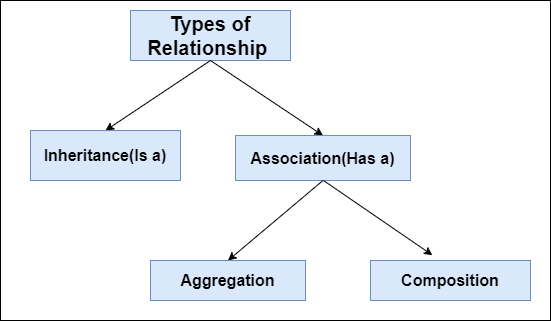

The diagram above was exported from draw.io. Its source (the exported page's mxGraphModel, read from the mxfile embedded in the PNG):
<mxGraphModel dx="801" dy="563" grid="1" gridSize="10" guides="1" tooltips="1" connect="1" arrows="1" fold="1" page="1" pageScale="1" pageWidth="850" pageHeight="1100" math="0" shadow="0">
  <root>
    <mxCell id="0" />
    <mxCell id="1" parent="0" />
    <mxCell id="15" value="" style="rounded=0;whiteSpace=wrap;html=1;" vertex="1" parent="1">
      <mxGeometry x="190" y="70" width="550" height="320" as="geometry" />
    </mxCell>
    <mxCell id="16" value="Types of Relationship&amp;nbsp;" style="text;html=1;align=center;verticalAlign=middle;whiteSpace=wrap;rounded=0;fontStyle=1;fontSize=20;fillColor=#dae8fc;strokeColor=#6c8ebf;" vertex="1" parent="1">
      <mxGeometry x="320" y="80" width="160" height="50" as="geometry" />
    </mxCell>
    <mxCell id="17" value="" style="endArrow=classic;html=1;exitX=0.5;exitY=1;exitDx=0;exitDy=0;entryX=0.5;entryY=0;entryDx=0;entryDy=0;" edge="1" parent="1" source="16" target="19">
      <mxGeometry width="50" height="50" relative="1" as="geometry">
        <mxPoint x="390" y="160" as="sourcePoint" />
        <mxPoint x="320" y="200" as="targetPoint" />
        <Array as="points" />
      </mxGeometry>
    </mxCell>
    <mxCell id="18" value="" style="endArrow=classic;html=1;entryX=0.5;entryY=0;entryDx=0;entryDy=0;" edge="1" parent="1" target="20">
      <mxGeometry width="50" height="50" relative="1" as="geometry">
        <mxPoint x="400" y="130" as="sourcePoint" />
        <mxPoint x="480" y="200" as="targetPoint" />
        <Array as="points" />
      </mxGeometry>
    </mxCell>
    <mxCell id="19" value="Inheritance(Is a)" style="text;html=1;strokeColor=#6c8ebf;fillColor=#dae8fc;align=center;verticalAlign=middle;whiteSpace=wrap;rounded=0;fontStyle=1;fontSize=16;" vertex="1" parent="1">
      <mxGeometry x="220" y="200" width="150" height="50" as="geometry" />
    </mxCell>
    <mxCell id="20" value="Association(Has a)" style="text;html=1;strokeColor=#6c8ebf;fillColor=#dae8fc;align=center;verticalAlign=middle;whiteSpace=wrap;rounded=0;fontStyle=1;fontSize=16;" vertex="1" parent="1">
      <mxGeometry x="425" y="205" width="175" height="45" as="geometry" />
    </mxCell>
    <mxCell id="21" value="" style="endArrow=classic;html=1;exitX=0.5;exitY=1;exitDx=0;exitDy=0;entryX=0.5;entryY=0;entryDx=0;entryDy=0;" edge="1" parent="1" source="20" target="22">
      <mxGeometry width="50" height="50" relative="1" as="geometry">
        <mxPoint x="390" y="290" as="sourcePoint" />
        <mxPoint x="410" y="320" as="targetPoint" />
      </mxGeometry>
    </mxCell>
    <mxCell id="22" value="Aggregation" style="text;html=1;strokeColor=#6c8ebf;fillColor=#dae8fc;align=center;verticalAlign=middle;whiteSpace=wrap;rounded=0;fontStyle=1;fontSize=16;" vertex="1" parent="1">
      <mxGeometry x="340" y="330" width="155" height="40" as="geometry" />
    </mxCell>
    <mxCell id="23" value="Composition" style="text;html=1;strokeColor=#6c8ebf;fillColor=#dae8fc;align=center;verticalAlign=middle;whiteSpace=wrap;rounded=0;fontStyle=1;fontSize=16;" vertex="1" parent="1">
      <mxGeometry x="560" y="330" width="160" height="40" as="geometry" />
    </mxCell>
    <mxCell id="24" value="" style="endArrow=classic;html=1;entryX=0.387;entryY=-0.133;entryDx=0;entryDy=0;entryPerimeter=0;" edge="1" parent="1" target="23">
      <mxGeometry width="50" height="50" relative="1" as="geometry">
        <mxPoint x="513" y="250" as="sourcePoint" />
        <mxPoint x="440" y="240" as="targetPoint" />
      </mxGeometry>
    </mxCell>
  </root>
</mxGraphModel>